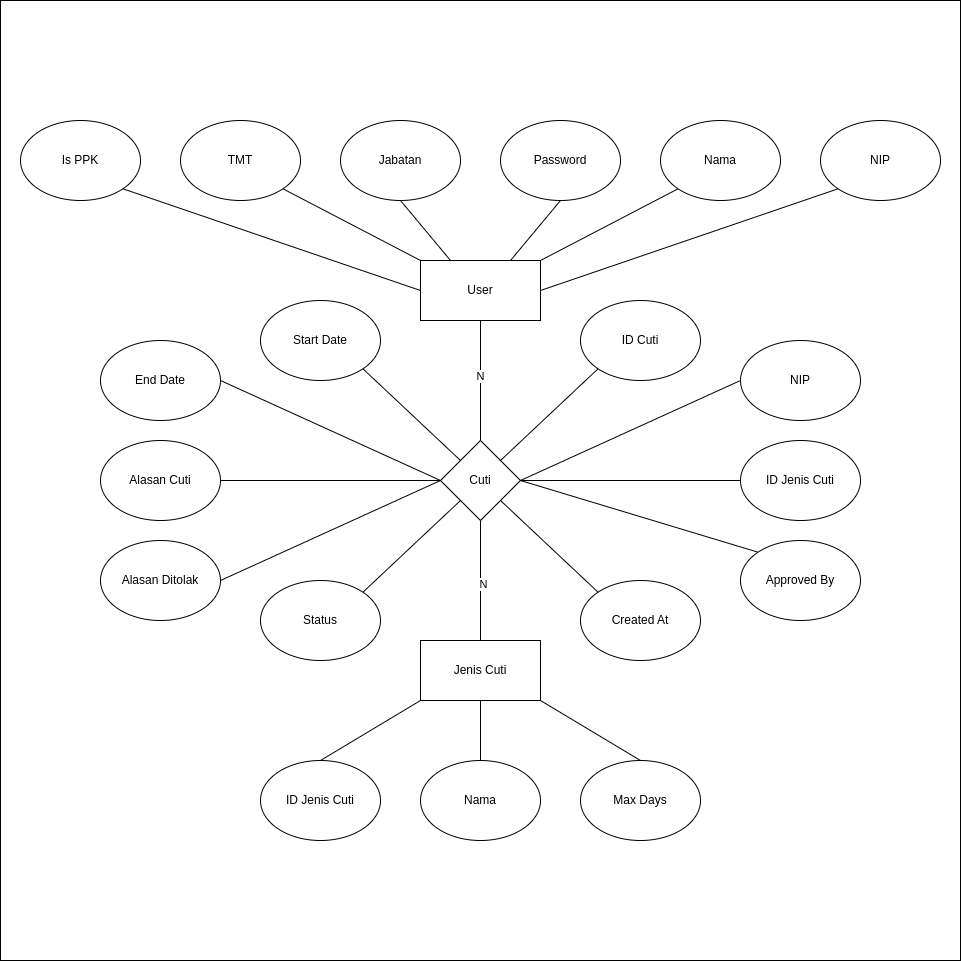

The diagram above was exported from draw.io. Its source (the exported page's mxGraphModel, read from the mxfile embedded in the PNG):
<mxGraphModel dx="1434" dy="905" grid="1" gridSize="10" guides="1" tooltips="1" connect="1" arrows="1" fold="1" page="1" pageScale="1" pageWidth="3300" pageHeight="4681" math="0" shadow="0">
  <root>
    <mxCell id="0" />
    <mxCell id="1" parent="0" />
    <mxCell id="DusdKRjsX1zMksfVTdw8-1" value="Jenis Cuti" style="rounded=0;whiteSpace=wrap;html=1;" parent="1" vertex="1">
      <mxGeometry x="640" y="840" width="120" height="60" as="geometry" />
    </mxCell>
    <mxCell id="DusdKRjsX1zMksfVTdw8-2" value="User" style="rounded=0;whiteSpace=wrap;html=1;" parent="1" vertex="1">
      <mxGeometry x="640" y="460" width="120" height="60" as="geometry" />
    </mxCell>
    <mxCell id="DusdKRjsX1zMksfVTdw8-4" value="NIP" style="ellipse;whiteSpace=wrap;html=1;" parent="1" vertex="1">
      <mxGeometry x="1040" y="320" width="120" height="80" as="geometry" />
    </mxCell>
    <mxCell id="DusdKRjsX1zMksfVTdw8-6" value="ID Jenis Cuti" style="ellipse;whiteSpace=wrap;html=1;" parent="1" vertex="1">
      <mxGeometry x="480" y="960" width="120" height="80" as="geometry" />
    </mxCell>
    <mxCell id="DusdKRjsX1zMksfVTdw8-12" value="Nama" style="ellipse;whiteSpace=wrap;html=1;" parent="1" vertex="1">
      <mxGeometry x="880" y="320" width="120" height="80" as="geometry" />
    </mxCell>
    <mxCell id="DusdKRjsX1zMksfVTdw8-14" value="Max Days" style="ellipse;whiteSpace=wrap;html=1;" parent="1" vertex="1">
      <mxGeometry x="800" y="960" width="120" height="80" as="geometry" />
    </mxCell>
    <mxCell id="DusdKRjsX1zMksfVTdw8-15" value="Nama" style="ellipse;whiteSpace=wrap;html=1;" parent="1" vertex="1">
      <mxGeometry x="640" y="960" width="120" height="80" as="geometry" />
    </mxCell>
    <mxCell id="DusdKRjsX1zMksfVTdw8-21" value="Jabatan" style="ellipse;whiteSpace=wrap;html=1;" parent="1" vertex="1">
      <mxGeometry x="560" y="320" width="120" height="80" as="geometry" />
    </mxCell>
    <mxCell id="lHE651DfUo3ECkos6x4c-17" value="" style="endArrow=none;html=1;rounded=0;entryX=0;entryY=1;entryDx=0;entryDy=0;exitX=1;exitY=0.5;exitDx=0;exitDy=0;" parent="1" source="DusdKRjsX1zMksfVTdw8-2" target="DusdKRjsX1zMksfVTdw8-4" edge="1">
      <mxGeometry width="50" height="50" relative="1" as="geometry">
        <mxPoint x="960" y="550" as="sourcePoint" />
        <mxPoint x="1010" y="500" as="targetPoint" />
      </mxGeometry>
    </mxCell>
    <mxCell id="lHE651DfUo3ECkos6x4c-18" value="" style="endArrow=none;html=1;rounded=0;exitX=0;exitY=1;exitDx=0;exitDy=0;entryX=1;entryY=0;entryDx=0;entryDy=0;" parent="1" source="DusdKRjsX1zMksfVTdw8-12" target="DusdKRjsX1zMksfVTdw8-2" edge="1">
      <mxGeometry width="50" height="50" relative="1" as="geometry">
        <mxPoint x="960" y="550" as="sourcePoint" />
        <mxPoint x="630" y="520" as="targetPoint" />
      </mxGeometry>
    </mxCell>
    <mxCell id="lHE651DfUo3ECkos6x4c-19" value="" style="endArrow=none;html=1;rounded=0;entryX=0.5;entryY=1;entryDx=0;entryDy=0;exitX=0.25;exitY=0;exitDx=0;exitDy=0;" parent="1" source="DusdKRjsX1zMksfVTdw8-2" target="DusdKRjsX1zMksfVTdw8-21" edge="1">
      <mxGeometry width="50" height="50" relative="1" as="geometry">
        <mxPoint x="960" y="550" as="sourcePoint" />
        <mxPoint x="1010" y="500" as="targetPoint" />
      </mxGeometry>
    </mxCell>
    <mxCell id="lHE651DfUo3ECkos6x4c-23" value="TMT" style="ellipse;whiteSpace=wrap;html=1;" parent="1" vertex="1">
      <mxGeometry x="400" y="320" width="120" height="80" as="geometry" />
    </mxCell>
    <mxCell id="lHE651DfUo3ECkos6x4c-24" value="" style="endArrow=none;html=1;rounded=0;exitX=1;exitY=1;exitDx=0;exitDy=0;entryX=0;entryY=0;entryDx=0;entryDy=0;" parent="1" source="lHE651DfUo3ECkos6x4c-23" target="DusdKRjsX1zMksfVTdw8-2" edge="1">
      <mxGeometry width="50" height="50" relative="1" as="geometry">
        <mxPoint x="850" y="450" as="sourcePoint" />
        <mxPoint x="900" y="400" as="targetPoint" />
      </mxGeometry>
    </mxCell>
    <mxCell id="lHE651DfUo3ECkos6x4c-25" value="Password" style="ellipse;whiteSpace=wrap;html=1;" parent="1" vertex="1">
      <mxGeometry x="720" y="320" width="120" height="80" as="geometry" />
    </mxCell>
    <mxCell id="lHE651DfUo3ECkos6x4c-26" value="" style="endArrow=none;html=1;rounded=0;entryX=0.5;entryY=1;entryDx=0;entryDy=0;exitX=0.75;exitY=0;exitDx=0;exitDy=0;" parent="1" source="DusdKRjsX1zMksfVTdw8-2" target="lHE651DfUo3ECkos6x4c-25" edge="1">
      <mxGeometry width="50" height="50" relative="1" as="geometry">
        <mxPoint x="590" y="550" as="sourcePoint" />
        <mxPoint x="640" y="500" as="targetPoint" />
      </mxGeometry>
    </mxCell>
    <mxCell id="lHE651DfUo3ECkos6x4c-27" value="Cuti" style="rhombus;whiteSpace=wrap;html=1;" parent="1" vertex="1">
      <mxGeometry x="660" y="640" width="80" height="80" as="geometry" />
    </mxCell>
    <mxCell id="lHE651DfUo3ECkos6x4c-28" value="" style="endArrow=none;html=1;rounded=0;exitX=0.5;exitY=0;exitDx=0;exitDy=0;entryX=0.5;entryY=1;entryDx=0;entryDy=0;" parent="1" source="lHE651DfUo3ECkos6x4c-27" target="DusdKRjsX1zMksfVTdw8-2" edge="1">
      <mxGeometry width="50" height="50" relative="1" as="geometry">
        <mxPoint x="890" y="640" as="sourcePoint" />
        <mxPoint x="940" y="590" as="targetPoint" />
      </mxGeometry>
    </mxCell>
    <mxCell id="lHE651DfUo3ECkos6x4c-48" value="N" style="edgeLabel;html=1;align=center;verticalAlign=middle;resizable=0;points=[];" parent="lHE651DfUo3ECkos6x4c-28" vertex="1" connectable="0">
      <mxGeometry x="0.0762" y="1" relative="1" as="geometry">
        <mxPoint as="offset" />
      </mxGeometry>
    </mxCell>
    <mxCell id="lHE651DfUo3ECkos6x4c-29" value="" style="endArrow=none;html=1;rounded=0;entryX=0.5;entryY=1;entryDx=0;entryDy=0;exitX=0.5;exitY=0;exitDx=0;exitDy=0;" parent="1" source="DusdKRjsX1zMksfVTdw8-1" target="lHE651DfUo3ECkos6x4c-27" edge="1">
      <mxGeometry width="50" height="50" relative="1" as="geometry">
        <mxPoint x="710" y="980" as="sourcePoint" />
        <mxPoint x="760" y="930" as="targetPoint" />
      </mxGeometry>
    </mxCell>
    <mxCell id="lHE651DfUo3ECkos6x4c-49" value="N" style="edgeLabel;html=1;align=center;verticalAlign=middle;resizable=0;points=[];" parent="lHE651DfUo3ECkos6x4c-29" vertex="1" connectable="0">
      <mxGeometry x="-0.0429" y="-2" relative="1" as="geometry">
        <mxPoint as="offset" />
      </mxGeometry>
    </mxCell>
    <mxCell id="lHE651DfUo3ECkos6x4c-30" value="ID Cuti" style="ellipse;whiteSpace=wrap;html=1;" parent="1" vertex="1">
      <mxGeometry x="800" y="500" width="120" height="80" as="geometry" />
    </mxCell>
    <mxCell id="lHE651DfUo3ECkos6x4c-32" value="ID Jenis Cuti" style="ellipse;whiteSpace=wrap;html=1;" parent="1" vertex="1">
      <mxGeometry x="960" y="640" width="120" height="80" as="geometry" />
    </mxCell>
    <mxCell id="lHE651DfUo3ECkos6x4c-33" value="NIP" style="ellipse;whiteSpace=wrap;html=1;" parent="1" vertex="1">
      <mxGeometry x="960" y="540" width="120" height="80" as="geometry" />
    </mxCell>
    <mxCell id="lHE651DfUo3ECkos6x4c-34" value="" style="endArrow=none;html=1;rounded=0;entryX=0;entryY=1;entryDx=0;entryDy=0;exitX=0.5;exitY=0;exitDx=0;exitDy=0;" parent="1" source="DusdKRjsX1zMksfVTdw8-6" target="DusdKRjsX1zMksfVTdw8-1" edge="1">
      <mxGeometry width="50" height="50" relative="1" as="geometry">
        <mxPoint x="870" y="800" as="sourcePoint" />
        <mxPoint x="920" y="750" as="targetPoint" />
      </mxGeometry>
    </mxCell>
    <mxCell id="lHE651DfUo3ECkos6x4c-35" value="" style="endArrow=none;html=1;rounded=0;entryX=0.5;entryY=0;entryDx=0;entryDy=0;exitX=0.5;exitY=1;exitDx=0;exitDy=0;" parent="1" source="DusdKRjsX1zMksfVTdw8-1" target="DusdKRjsX1zMksfVTdw8-15" edge="1">
      <mxGeometry width="50" height="50" relative="1" as="geometry">
        <mxPoint x="870" y="800" as="sourcePoint" />
        <mxPoint x="920" y="750" as="targetPoint" />
      </mxGeometry>
    </mxCell>
    <mxCell id="lHE651DfUo3ECkos6x4c-36" value="" style="endArrow=none;html=1;rounded=0;entryX=0.5;entryY=0;entryDx=0;entryDy=0;exitX=1;exitY=1;exitDx=0;exitDy=0;" parent="1" source="DusdKRjsX1zMksfVTdw8-1" target="DusdKRjsX1zMksfVTdw8-14" edge="1">
      <mxGeometry width="50" height="50" relative="1" as="geometry">
        <mxPoint x="870" y="800" as="sourcePoint" />
        <mxPoint x="920" y="750" as="targetPoint" />
      </mxGeometry>
    </mxCell>
    <mxCell id="lHE651DfUo3ECkos6x4c-37" value="Start Date" style="ellipse;whiteSpace=wrap;html=1;" parent="1" vertex="1">
      <mxGeometry x="480" y="500" width="120" height="80" as="geometry" />
    </mxCell>
    <mxCell id="lHE651DfUo3ECkos6x4c-38" value="End Date" style="ellipse;whiteSpace=wrap;html=1;" parent="1" vertex="1">
      <mxGeometry x="320" y="540" width="120" height="80" as="geometry" />
    </mxCell>
    <mxCell id="lHE651DfUo3ECkos6x4c-39" value="Alasan Cuti" style="ellipse;whiteSpace=wrap;html=1;" parent="1" vertex="1">
      <mxGeometry x="320" y="640" width="120" height="80" as="geometry" />
    </mxCell>
    <mxCell id="lHE651DfUo3ECkos6x4c-40" value="Status" style="ellipse;whiteSpace=wrap;html=1;" parent="1" vertex="1">
      <mxGeometry x="480" y="780" width="120" height="80" as="geometry" />
    </mxCell>
    <mxCell id="lHE651DfUo3ECkos6x4c-41" value="" style="endArrow=none;html=1;rounded=0;entryX=0;entryY=1;entryDx=0;entryDy=0;exitX=1;exitY=0;exitDx=0;exitDy=0;" parent="1" source="lHE651DfUo3ECkos6x4c-27" target="lHE651DfUo3ECkos6x4c-30" edge="1">
      <mxGeometry width="50" height="50" relative="1" as="geometry">
        <mxPoint x="750" y="720" as="sourcePoint" />
        <mxPoint x="800" y="670" as="targetPoint" />
      </mxGeometry>
    </mxCell>
    <mxCell id="lHE651DfUo3ECkos6x4c-42" value="" style="endArrow=none;html=1;rounded=0;entryX=0;entryY=0.5;entryDx=0;entryDy=0;exitX=1;exitY=0.5;exitDx=0;exitDy=0;" parent="1" source="lHE651DfUo3ECkos6x4c-27" target="lHE651DfUo3ECkos6x4c-33" edge="1">
      <mxGeometry width="50" height="50" relative="1" as="geometry">
        <mxPoint x="750" y="720" as="sourcePoint" />
        <mxPoint x="800" y="670" as="targetPoint" />
      </mxGeometry>
    </mxCell>
    <mxCell id="lHE651DfUo3ECkos6x4c-43" value="" style="endArrow=none;html=1;rounded=0;entryX=0;entryY=0;entryDx=0;entryDy=0;exitX=1;exitY=0.5;exitDx=0;exitDy=0;" parent="1" source="lHE651DfUo3ECkos6x4c-27" target="YgjY0ndwUCAtjGItKifb-1" edge="1">
      <mxGeometry width="50" height="50" relative="1" as="geometry">
        <mxPoint x="750" y="720" as="sourcePoint" />
        <mxPoint x="800" y="670" as="targetPoint" />
      </mxGeometry>
    </mxCell>
    <mxCell id="lHE651DfUo3ECkos6x4c-44" value="" style="endArrow=none;html=1;rounded=0;entryX=0;entryY=0;entryDx=0;entryDy=0;exitX=1;exitY=1;exitDx=0;exitDy=0;" parent="1" source="lHE651DfUo3ECkos6x4c-37" target="lHE651DfUo3ECkos6x4c-27" edge="1">
      <mxGeometry width="50" height="50" relative="1" as="geometry">
        <mxPoint x="750" y="720" as="sourcePoint" />
        <mxPoint x="800" y="670" as="targetPoint" />
      </mxGeometry>
    </mxCell>
    <mxCell id="lHE651DfUo3ECkos6x4c-45" value="" style="endArrow=none;html=1;rounded=0;entryX=1;entryY=0;entryDx=0;entryDy=0;exitX=0;exitY=1;exitDx=0;exitDy=0;" parent="1" source="lHE651DfUo3ECkos6x4c-27" target="lHE651DfUo3ECkos6x4c-40" edge="1">
      <mxGeometry width="50" height="50" relative="1" as="geometry">
        <mxPoint x="750" y="720" as="sourcePoint" />
        <mxPoint x="800" y="670" as="targetPoint" />
      </mxGeometry>
    </mxCell>
    <mxCell id="lHE651DfUo3ECkos6x4c-46" value="" style="endArrow=none;html=1;rounded=0;entryX=1;entryY=0.5;entryDx=0;entryDy=0;exitX=0;exitY=0.5;exitDx=0;exitDy=0;" parent="1" source="lHE651DfUo3ECkos6x4c-27" target="lHE651DfUo3ECkos6x4c-38" edge="1">
      <mxGeometry width="50" height="50" relative="1" as="geometry">
        <mxPoint x="750" y="720" as="sourcePoint" />
        <mxPoint x="800" y="670" as="targetPoint" />
      </mxGeometry>
    </mxCell>
    <mxCell id="lHE651DfUo3ECkos6x4c-47" value="" style="endArrow=none;html=1;rounded=0;entryX=1;entryY=0.5;entryDx=0;entryDy=0;exitX=0;exitY=0.5;exitDx=0;exitDy=0;" parent="1" source="lHE651DfUo3ECkos6x4c-27" target="lHE651DfUo3ECkos6x4c-39" edge="1">
      <mxGeometry width="50" height="50" relative="1" as="geometry">
        <mxPoint x="750" y="720" as="sourcePoint" />
        <mxPoint x="800" y="670" as="targetPoint" />
      </mxGeometry>
    </mxCell>
    <mxCell id="YgjY0ndwUCAtjGItKifb-1" value="Approved By" style="ellipse;whiteSpace=wrap;html=1;" parent="1" vertex="1">
      <mxGeometry x="960" y="740" width="120" height="80" as="geometry" />
    </mxCell>
    <mxCell id="YgjY0ndwUCAtjGItKifb-2" value="" style="endArrow=none;html=1;rounded=0;exitX=1;exitY=0.5;exitDx=0;exitDy=0;entryX=0;entryY=0.5;entryDx=0;entryDy=0;" parent="1" source="lHE651DfUo3ECkos6x4c-27" target="lHE651DfUo3ECkos6x4c-32" edge="1">
      <mxGeometry width="50" height="50" relative="1" as="geometry">
        <mxPoint x="820" y="760" as="sourcePoint" />
        <mxPoint x="870" y="710" as="targetPoint" />
      </mxGeometry>
    </mxCell>
    <mxCell id="VrPd5A4oFVf2BwgSgJdN-1" value="Is PPK" style="ellipse;whiteSpace=wrap;html=1;" vertex="1" parent="1">
      <mxGeometry x="240" y="320" width="120" height="80" as="geometry" />
    </mxCell>
    <mxCell id="VrPd5A4oFVf2BwgSgJdN-2" value="" style="endArrow=none;html=1;rounded=0;exitX=1;exitY=1;exitDx=0;exitDy=0;entryX=0;entryY=0.5;entryDx=0;entryDy=0;" edge="1" parent="1" source="VrPd5A4oFVf2BwgSgJdN-1" target="DusdKRjsX1zMksfVTdw8-2">
      <mxGeometry width="50" height="50" relative="1" as="geometry">
        <mxPoint x="320" y="439" as="sourcePoint" />
        <mxPoint x="538" y="541" as="targetPoint" />
      </mxGeometry>
    </mxCell>
    <mxCell id="VrPd5A4oFVf2BwgSgJdN-3" value="Alasan Ditolak" style="ellipse;whiteSpace=wrap;html=1;" vertex="1" parent="1">
      <mxGeometry x="320" y="740" width="120" height="80" as="geometry" />
    </mxCell>
    <mxCell id="VrPd5A4oFVf2BwgSgJdN-4" value="Created At" style="ellipse;whiteSpace=wrap;html=1;" vertex="1" parent="1">
      <mxGeometry x="800" y="780" width="120" height="80" as="geometry" />
    </mxCell>
    <mxCell id="VrPd5A4oFVf2BwgSgJdN-5" value="" style="endArrow=none;html=1;rounded=0;entryX=1;entryY=0.5;entryDx=0;entryDy=0;exitX=0;exitY=0.5;exitDx=0;exitDy=0;" edge="1" parent="1" source="lHE651DfUo3ECkos6x4c-27" target="VrPd5A4oFVf2BwgSgJdN-3">
      <mxGeometry width="50" height="50" relative="1" as="geometry">
        <mxPoint x="620" y="730" as="sourcePoint" />
        <mxPoint x="450" y="590" as="targetPoint" />
      </mxGeometry>
    </mxCell>
    <mxCell id="VrPd5A4oFVf2BwgSgJdN-6" value="" style="endArrow=none;html=1;rounded=0;entryX=0;entryY=0;entryDx=0;entryDy=0;exitX=1;exitY=1;exitDx=0;exitDy=0;" edge="1" parent="1" source="lHE651DfUo3ECkos6x4c-27" target="VrPd5A4oFVf2BwgSgJdN-4">
      <mxGeometry width="50" height="50" relative="1" as="geometry">
        <mxPoint x="750" y="690" as="sourcePoint" />
        <mxPoint x="988" y="762" as="targetPoint" />
      </mxGeometry>
    </mxCell>
    <mxCell id="VrPd5A4oFVf2BwgSgJdN-7" value="" style="whiteSpace=wrap;html=1;aspect=fixed;fillColor=none;" vertex="1" parent="1">
      <mxGeometry x="220" y="200" width="960" height="960" as="geometry" />
    </mxCell>
  </root>
</mxGraphModel>